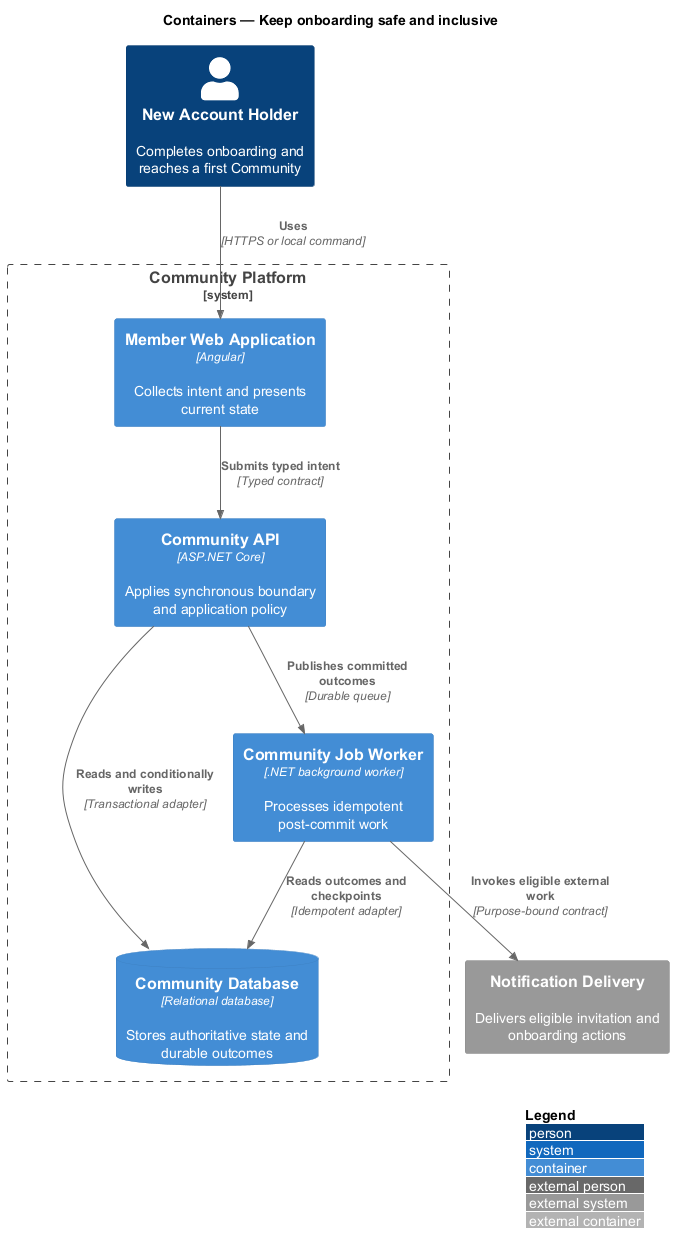

The diagram above was rendered by PlantUML. Its source (embedded in the PNG):
@startuml
!include <C4/C4_Container>
LAYOUT_WITH_LEGEND()
title Containers — Keep onboarding safe and inclusive

Person(actor, "New Account Holder", "Completes onboarding and reaches a first Community")
System_Ext(external, "Notification Delivery", "Delivers eligible invitation and onboarding actions")
System_Boundary(system, "Community Platform") {
  Container(frontend, "Member Web Application", "Angular", "Collects intent and presents current state")
  Container(backend, "Community API", "ASP.NET Core", "Applies synchronous boundary and application policy")
  Container(worker, "Community Job Worker", ".NET background worker", "Processes idempotent post-commit work")
  ContainerDb(store, "Community Database", "Relational database", "Stores authoritative state and durable outcomes")
}

Rel(actor, frontend, "Uses", "HTTPS or local command")
Rel(frontend, backend, "Submits typed intent", "Typed contract")
Rel(backend, store, "Reads and conditionally writes", "Transactional adapter")
Rel(backend, worker, "Publishes committed outcomes", "Durable queue")
Rel(worker, store, "Reads outcomes and checkpoints", "Idempotent adapter")
Rel(worker, external, "Invokes eligible external work", "Purpose-bound contract")
@enduml